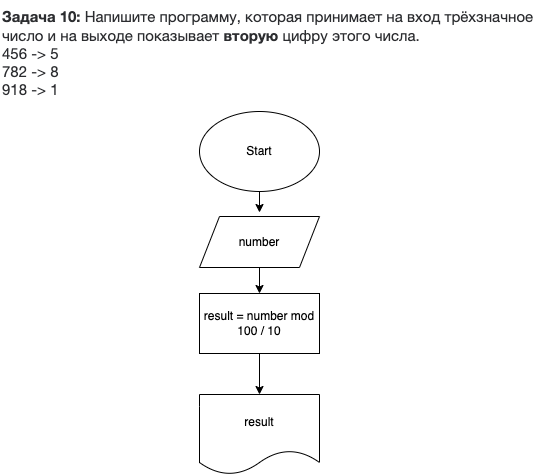

The diagram above was exported from draw.io. Its source (the exported page's mxGraphModel, read from the mxfile embedded in the PNG):
<mxGraphModel dx="780" dy="270" grid="0" gridSize="10" guides="1" tooltips="1" connect="1" arrows="1" fold="1" page="0" pageScale="1" pageWidth="827" pageHeight="1169" math="0" shadow="0">
  <root>
    <mxCell id="0" />
    <mxCell id="1" parent="0" />
    <mxCell id="2" value="&lt;meta charset=&quot;utf-8&quot;&gt;&lt;p style=&quot;box-sizing: border-box; margin: 0px; font-weight: 400; color: rgb(44, 45, 48); font-family: roboto, &amp;quot;san francisco&amp;quot;, &amp;quot;helvetica neue&amp;quot;, helvetica, arial; font-size: 15px; font-style: normal; letter-spacing: normal; text-indent: 0px; text-transform: none; word-spacing: 0px; background-color: rgb(255, 255, 255);&quot;&gt;&lt;strong style=&quot;box-sizing: border-box ; font-weight: 700&quot;&gt;Задача 10:&lt;/strong&gt;&lt;span&gt;&amp;nbsp;&lt;/span&gt;Напишите программу, которая принимает на вход трёхзначное число и на выходе показывает&amp;nbsp;&lt;strong style=&quot;box-sizing: border-box ; font-weight: 700&quot;&gt;вторую&lt;/strong&gt;&lt;span&gt;&amp;nbsp;&lt;/span&gt;цифру этого числа.&lt;/p&gt;&lt;p style=&quot;box-sizing: border-box; margin: 0px; font-weight: 400; color: rgb(44, 45, 48); font-family: roboto, &amp;quot;san francisco&amp;quot;, &amp;quot;helvetica neue&amp;quot;, helvetica, arial; font-size: 15px; font-style: normal; letter-spacing: normal; text-indent: 0px; text-transform: none; word-spacing: 0px; background-color: rgb(255, 255, 255);&quot;&gt;456 -&amp;gt; 5&lt;br style=&quot;box-sizing: border-box&quot;&gt;782 -&amp;gt; 8&lt;br style=&quot;box-sizing: border-box&quot;&gt;918 -&amp;gt; 1&lt;/p&gt;" style="text;whiteSpace=wrap;html=1;" parent="1" vertex="1">
      <mxGeometry x="100" y="3" width="540" height="86" as="geometry" />
    </mxCell>
    <mxCell id="5" value="" style="edgeStyle=none;html=1;" parent="1" source="3" edge="1">
      <mxGeometry relative="1" as="geometry">
        <mxPoint x="359" y="215" as="targetPoint" />
      </mxGeometry>
    </mxCell>
    <mxCell id="3" value="Start" style="ellipse;whiteSpace=wrap;html=1;" parent="1" vertex="1">
      <mxGeometry x="299" y="114" width="120" height="80" as="geometry" />
    </mxCell>
    <mxCell id="8" value="" style="edgeStyle=none;html=1;" edge="1" parent="1" source="6" target="7">
      <mxGeometry relative="1" as="geometry" />
    </mxCell>
    <mxCell id="6" value="number" style="shape=parallelogram;perimeter=parallelogramPerimeter;whiteSpace=wrap;html=1;fixedSize=1;" parent="1" vertex="1">
      <mxGeometry x="299" y="219" width="120" height="51" as="geometry" />
    </mxCell>
    <mxCell id="10" value="" style="edgeStyle=none;html=1;" edge="1" parent="1" source="7" target="9">
      <mxGeometry relative="1" as="geometry" />
    </mxCell>
    <mxCell id="7" value="result = number mod 100 / 10" style="whiteSpace=wrap;html=1;" vertex="1" parent="1">
      <mxGeometry x="299" y="296" width="120" height="60" as="geometry" />
    </mxCell>
    <mxCell id="9" value="result" style="shape=document;whiteSpace=wrap;html=1;boundedLbl=1;" vertex="1" parent="1">
      <mxGeometry x="299" y="397" width="120" height="80" as="geometry" />
    </mxCell>
  </root>
</mxGraphModel>